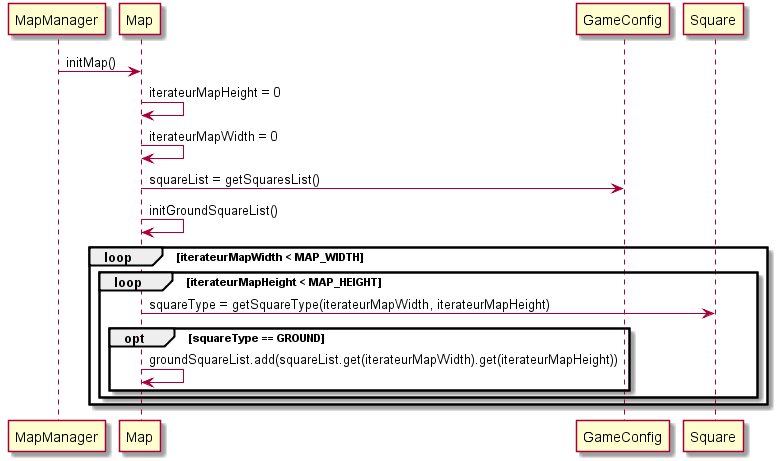

The diagram above was rendered by PlantUML. Its source (embedded in the PNG):
@startuml

MapManager -> Map : initMap()

Map -> Map : iterateurMapHeight = 0
Map -> Map : iterateurMapWidth = 0

Map -> GameConfig : squareList = getSquaresList()
Map -> Map : initGroundSquareList()
loop iterateurMapWidth < MAP_WIDTH
	loop iterateurMapHeight < MAP_HEIGHT
		Map -> Square : squareType = getSquareType(iterateurMapWidth, iterateurMapHeight)
		opt squareType == GROUND
			Map -> Map : groundSquareList.add(squareList.get(iterateurMapWidth).get(iterateurMapHeight))
		end
	end
end

@enduml